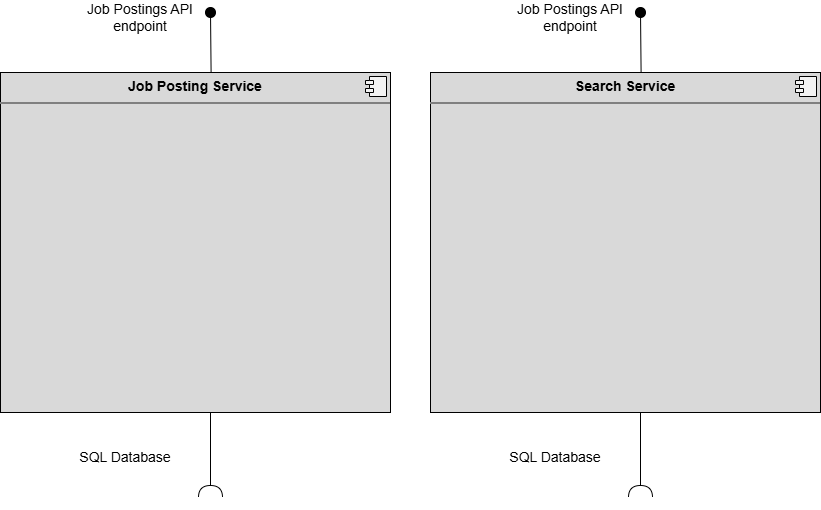

The diagram above was exported from draw.io. Its source (the exported page's mxGraphModel, read from the mxfile embedded in the PNG):
<mxGraphModel dx="859" dy="664" grid="1" gridSize="10" guides="1" tooltips="1" connect="1" arrows="1" fold="1" page="1" pageScale="1" pageWidth="850" pageHeight="1100" math="0" shadow="0">
  <root>
    <mxCell id="0" />
    <mxCell id="1" parent="0" />
    <mxCell id="XASDmdy1sCUp9djkV318-3" parent="1" style="align=left;overflow=fill;html=1;dropTarget=0;whiteSpace=wrap;fillColor=#D9D9D9;verticalAlign=top;fontSize=14;" value="&lt;p style=&quot;margin:0px;margin-top:6px;text-align:center;&quot;&gt;&lt;b&gt;Job Posting Service&lt;/b&gt;&lt;/p&gt;&lt;hr style=&quot;border-style:solid;&quot;&gt;&lt;p style=&quot;margin:0px;margin-left:8px;&quot;&gt;&lt;br&gt;&lt;/p&gt;" vertex="1">
      <mxGeometry height="340" width="390" x="400" y="170" as="geometry" />
    </mxCell>
    <mxCell id="XASDmdy1sCUp9djkV318-4" parent="XASDmdy1sCUp9djkV318-3" style="shape=component;jettyWidth=8;jettyHeight=4;fillColor=light-dark(#f2f2f2, #ededed);" value="" vertex="1">
      <mxGeometry height="20" relative="1" width="21" x="1" as="geometry">
        <mxPoint x="-25" y="4" as="offset" />
      </mxGeometry>
    </mxCell>
    <mxCell id="XASDmdy1sCUp9djkV318-5" parent="1" style="text;html=1;whiteSpace=wrap;strokeColor=none;fillColor=none;align=center;verticalAlign=middle;rounded=0;fontSize=14;" value="Job Postings API endpoint" vertex="1">
      <mxGeometry height="30" width="130" x="475" y="100" as="geometry" />
    </mxCell>
    <mxCell id="XASDmdy1sCUp9djkV318-6" edge="1" parent="1" source="XASDmdy1sCUp9djkV318-3" style="rounded=0;orthogonalLoop=1;jettySize=auto;html=1;endArrow=oval;endFill=1;endSize=10;strokeWidth=1;sketch=0;exitX=0.54;exitY=0;exitDx=0;exitDy=0;exitPerimeter=0;" value="">
      <mxGeometry relative="1" as="geometry">
        <mxPoint x="625" y="240" as="sourcePoint" />
        <mxPoint x="610" y="110" as="targetPoint" />
      </mxGeometry>
    </mxCell>
    <mxCell id="XASDmdy1sCUp9djkV318-7" parent="1" style="ellipse;whiteSpace=wrap;html=1;align=center;aspect=fixed;fillColor=none;strokeColor=none;resizable=0;perimeter=centerPerimeter;rotatable=0;allowArrows=0;points=[];outlineConnect=1;" value="" vertex="1">
      <mxGeometry height="10" width="10" x="605" y="300" as="geometry" />
    </mxCell>
    <mxCell id="XASDmdy1sCUp9djkV318-14" edge="1" parent="1" style="rounded=0;orthogonalLoop=1;jettySize=auto;html=1;endArrow=halfCircle;endFill=0;sketch=0;sourcePerimeterSpacing=0;targetPerimeterSpacing=0;endSize=10;edgeStyle=orthogonalEdgeStyle;entryX=0.8;entryY=0.859;entryDx=0;entryDy=0;entryPerimeter=0;" target="XASDmdy1sCUp9djkV318-15" value="">
      <mxGeometry relative="1" as="geometry">
        <Array as="points" />
        <mxPoint x="610" y="510" as="sourcePoint" />
        <mxPoint x="610" y="730" as="targetPoint" />
      </mxGeometry>
    </mxCell>
    <mxCell id="XASDmdy1sCUp9djkV318-15" parent="1" style="ellipse;whiteSpace=wrap;html=1;align=center;aspect=fixed;fillColor=none;strokeColor=none;resizable=0;perimeter=centerPerimeter;rotatable=0;allowArrows=0;points=[];outlineConnect=1;" value="" vertex="1">
      <mxGeometry height="10" width="10" x="605" y="590" as="geometry" />
    </mxCell>
    <mxCell id="XASDmdy1sCUp9djkV318-16" parent="1" style="text;html=1;whiteSpace=wrap;strokeColor=none;fillColor=none;align=center;verticalAlign=middle;rounded=0;fontSize=14;" value="&lt;font&gt;SQL Database&lt;/font&gt;" vertex="1">
      <mxGeometry height="30" width="110" x="470" y="540" as="geometry" />
    </mxCell>
    <mxCell id="XASDmdy1sCUp9djkV318-19" parent="1" style="ellipse;whiteSpace=wrap;html=1;align=center;aspect=fixed;fillColor=none;strokeColor=none;resizable=0;perimeter=centerPerimeter;rotatable=0;allowArrows=0;points=[];outlineConnect=1;fontSize=12;" value="" vertex="1">
      <mxGeometry height="10" width="10" x="535" y="310" as="geometry" />
    </mxCell>
    <mxCell id="XASDmdy1sCUp9djkV318-22" parent="1" style="ellipse;whiteSpace=wrap;html=1;align=center;aspect=fixed;fillColor=none;strokeColor=none;resizable=0;perimeter=centerPerimeter;rotatable=0;allowArrows=0;points=[];outlineConnect=1;" value="" vertex="1">
      <mxGeometry height="10" width="10" x="405" y="390" as="geometry" />
    </mxCell>
    <mxCell id="XASDmdy1sCUp9djkV318-85" parent="1" style="align=left;overflow=fill;html=1;dropTarget=0;whiteSpace=wrap;fillColor=#D9D9D9;verticalAlign=top;fontSize=14;" value="&lt;p style=&quot;margin:0px;margin-top:6px;text-align:center;&quot;&gt;&lt;b&gt;Search Service&lt;/b&gt;&lt;/p&gt;&lt;hr style=&quot;border-style:solid;&quot;&gt;&lt;p style=&quot;margin:0px;margin-left:8px;&quot;&gt;&lt;br&gt;&lt;/p&gt;" vertex="1">
      <mxGeometry height="340" width="390" x="830" y="170" as="geometry" />
    </mxCell>
    <mxCell id="XASDmdy1sCUp9djkV318-86" parent="XASDmdy1sCUp9djkV318-85" style="shape=component;jettyWidth=8;jettyHeight=4;fillColor=light-dark(#f2f2f2, #ededed);" value="" vertex="1">
      <mxGeometry height="20" relative="1" width="21" x="1" as="geometry">
        <mxPoint x="-25" y="4" as="offset" />
      </mxGeometry>
    </mxCell>
    <mxCell id="XASDmdy1sCUp9djkV318-87" parent="1" style="text;html=1;whiteSpace=wrap;strokeColor=none;fillColor=none;align=center;verticalAlign=middle;rounded=0;fontSize=14;" value="Job Postings API endpoint" vertex="1">
      <mxGeometry height="30" width="130" x="905" y="100" as="geometry" />
    </mxCell>
    <mxCell id="XASDmdy1sCUp9djkV318-88" edge="1" parent="1" source="XASDmdy1sCUp9djkV318-85" style="rounded=0;orthogonalLoop=1;jettySize=auto;html=1;endArrow=oval;endFill=1;endSize=10;strokeWidth=1;sketch=0;exitX=0.54;exitY=0;exitDx=0;exitDy=0;exitPerimeter=0;" value="">
      <mxGeometry relative="1" as="geometry">
        <mxPoint x="1055" y="240" as="sourcePoint" />
        <mxPoint x="1040" y="110" as="targetPoint" />
      </mxGeometry>
    </mxCell>
    <mxCell id="XASDmdy1sCUp9djkV318-89" parent="1" style="ellipse;whiteSpace=wrap;html=1;align=center;aspect=fixed;fillColor=none;strokeColor=none;resizable=0;perimeter=centerPerimeter;rotatable=0;allowArrows=0;points=[];outlineConnect=1;" value="" vertex="1">
      <mxGeometry height="10" width="10" x="1035" y="300" as="geometry" />
    </mxCell>
    <mxCell id="XASDmdy1sCUp9djkV318-90" edge="1" parent="1" style="rounded=0;orthogonalLoop=1;jettySize=auto;html=1;endArrow=halfCircle;endFill=0;sketch=0;sourcePerimeterSpacing=0;targetPerimeterSpacing=0;endSize=10;edgeStyle=orthogonalEdgeStyle;entryX=0.8;entryY=0.859;entryDx=0;entryDy=0;entryPerimeter=0;" target="XASDmdy1sCUp9djkV318-91" value="">
      <mxGeometry relative="1" as="geometry">
        <Array as="points" />
        <mxPoint x="1040" y="510" as="sourcePoint" />
        <mxPoint x="1040" y="730" as="targetPoint" />
      </mxGeometry>
    </mxCell>
    <mxCell id="XASDmdy1sCUp9djkV318-91" parent="1" style="ellipse;whiteSpace=wrap;html=1;align=center;aspect=fixed;fillColor=none;strokeColor=none;resizable=0;perimeter=centerPerimeter;rotatable=0;allowArrows=0;points=[];outlineConnect=1;" value="" vertex="1">
      <mxGeometry height="10" width="10" x="1035" y="590" as="geometry" />
    </mxCell>
    <mxCell id="XASDmdy1sCUp9djkV318-92" parent="1" style="text;html=1;whiteSpace=wrap;strokeColor=none;fillColor=none;align=center;verticalAlign=middle;rounded=0;fontSize=14;" value="&lt;font&gt;SQL Database&lt;/font&gt;" vertex="1">
      <mxGeometry height="30" width="110" x="900" y="540" as="geometry" />
    </mxCell>
    <mxCell id="XASDmdy1sCUp9djkV318-93" parent="1" style="ellipse;whiteSpace=wrap;html=1;align=center;aspect=fixed;fillColor=none;strokeColor=none;resizable=0;perimeter=centerPerimeter;rotatable=0;allowArrows=0;points=[];outlineConnect=1;fontSize=12;" value="" vertex="1">
      <mxGeometry height="10" width="10" x="965" y="310" as="geometry" />
    </mxCell>
    <mxCell id="XASDmdy1sCUp9djkV318-94" parent="1" style="ellipse;whiteSpace=wrap;html=1;align=center;aspect=fixed;fillColor=none;strokeColor=none;resizable=0;perimeter=centerPerimeter;rotatable=0;allowArrows=0;points=[];outlineConnect=1;" value="" vertex="1">
      <mxGeometry height="10" width="10" x="835" y="390" as="geometry" />
    </mxCell>
  </root>
</mxGraphModel>